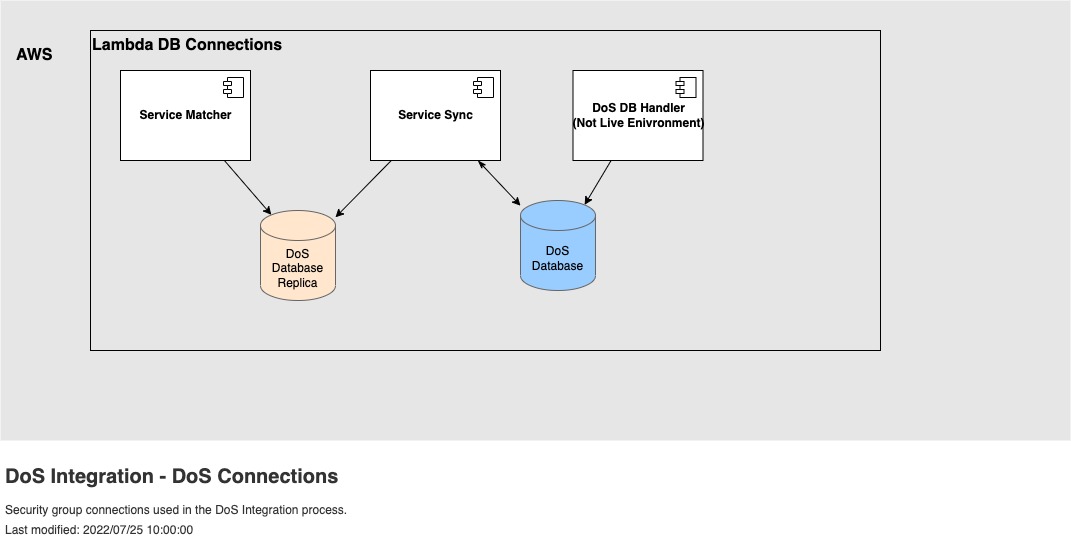

The diagram above was exported from draw.io. Its source (the exported page's mxGraphModel, read from the mxfile embedded in the PNG):
<mxGraphModel dx="925" dy="860" grid="1" gridSize="10" guides="1" tooltips="1" connect="1" arrows="1" fold="1" page="1" pageScale="1" pageWidth="1654" pageHeight="1169" background="#FFFFFF" math="0" shadow="0">
  <root>
    <mxCell id="0" />
    <mxCell id="1" parent="0" />
    <mxCell id="3" value="" style="rounded=0;whiteSpace=wrap;html=1;fillColor=#E6E6E6;dashed=1;strokeColor=none;" parent="1" vertex="1">
      <mxGeometry x="40" y="40" width="1070" height="440" as="geometry" />
    </mxCell>
    <mxCell id="114" value="" style="rounded=0;whiteSpace=wrap;html=1;fillColor=none;" parent="1" vertex="1">
      <mxGeometry x="130" y="70" width="790" height="320" as="geometry" />
    </mxCell>
    <mxCell id="4" value="AWS" style="text;html=1;strokeColor=none;fillColor=none;align=left;verticalAlign=middle;whiteSpace=wrap;rounded=0;fontStyle=1;fontSize=16;" parent="1" vertex="1">
      <mxGeometry x="53.85000000000002" y="60.870000000000005" width="152.29" height="69.13" as="geometry" />
    </mxCell>
    <mxCell id="127" style="edgeStyle=none;html=1;entryX=0.145;entryY=0;entryDx=0;entryDy=4.35;entryPerimeter=0;startArrow=none;startFill=0;" parent="1" source="12" target="112" edge="1">
      <mxGeometry relative="1" as="geometry" />
    </mxCell>
    <mxCell id="12" value="&lt;b&gt;Service Matcher&lt;/b&gt;" style="html=1;dropTarget=0;fillColor=#FFFFFF;" parent="1" vertex="1">
      <mxGeometry x="160" y="110" width="130" height="90" as="geometry" />
    </mxCell>
    <mxCell id="13" value="" style="shape=module;jettyWidth=8;jettyHeight=4;fillColor=#FFFFFF;" parent="12" vertex="1">
      <mxGeometry x="1" width="20" height="20" relative="1" as="geometry">
        <mxPoint x="-27" y="7" as="offset" />
      </mxGeometry>
    </mxCell>
    <mxCell id="24" style="edgeStyle=orthogonalEdgeStyle;rounded=0;orthogonalLoop=1;jettySize=auto;html=1;entryX=0.5;entryY=0;entryDx=0;entryDy=0;" parent="1" edge="1">
      <mxGeometry relative="1" as="geometry">
        <mxPoint x="1395" y="283" as="sourcePoint" />
      </mxGeometry>
    </mxCell>
    <mxCell id="26" style="edgeStyle=orthogonalEdgeStyle;rounded=0;orthogonalLoop=1;jettySize=auto;html=1;entryX=0;entryY=0.5;entryDx=0;entryDy=0;entryPerimeter=0;fontSize=8;fontColor=#000000;startArrow=none;startFill=0;endArrow=classic;endFill=1;strokeColor=#000000;" parent="1" edge="1">
      <mxGeometry relative="1" as="geometry">
        <mxPoint x="1439" y="401" as="sourcePoint" />
      </mxGeometry>
    </mxCell>
    <mxCell id="29" value="DoS Database" style="shape=cylinder3;whiteSpace=wrap;html=1;boundedLbl=1;backgroundOutline=1;size=15;fillColor=#99CCFF;strokeColor=#666666;labelBackgroundColor=none;" parent="1" vertex="1">
      <mxGeometry x="560" y="240" width="75" height="90" as="geometry" />
    </mxCell>
    <mxCell id="37" style="edgeStyle=orthogonalEdgeStyle;rounded=0;orthogonalLoop=1;jettySize=auto;html=1;entryX=0.5;entryY=1;entryDx=0;entryDy=0;entryPerimeter=0;fontSize=10;fontColor=#000000;" parent="1" edge="1">
      <mxGeometry relative="1" as="geometry">
        <mxPoint x="1526" y="445.25" as="targetPoint" />
      </mxGeometry>
    </mxCell>
    <mxCell id="60" value="&lt;h1&gt;&lt;font style=&quot;font-size: 20px&quot;&gt;DoS Integration - DoS Connections&lt;/font&gt;&lt;/h1&gt;&lt;p style=&quot;line-height: 70%&quot;&gt;Security group connections used in the DoS Integration&amp;nbsp;process.&lt;/p&gt;&lt;p style=&quot;line-height: 70%&quot;&gt;Last modified: 2022/07/25 10:00:00&lt;/p&gt;" style="text;html=1;strokeColor=none;fillColor=none;spacing=5;spacingTop=-20;whiteSpace=wrap;overflow=hidden;rounded=0;fontColor=#333333;" parent="1" vertex="1">
      <mxGeometry x="40" y="495" width="496" height="90" as="geometry" />
    </mxCell>
    <mxCell id="125" style="edgeStyle=none;html=1;startArrow=classicThin;startFill=1;" parent="1" source="16" target="29" edge="1">
      <mxGeometry relative="1" as="geometry" />
    </mxCell>
    <mxCell id="126" style="edgeStyle=none;html=1;startArrow=none;startFill=0;endArrow=classic;endFill=1;" parent="1" source="16" target="112" edge="1">
      <mxGeometry relative="1" as="geometry" />
    </mxCell>
    <mxCell id="16" value="&lt;b&gt;Service Sync&lt;/b&gt;" style="html=1;dropTarget=0;fillColor=#FFFFFF;" parent="1" vertex="1">
      <mxGeometry x="410" y="110" width="130" height="90" as="geometry" />
    </mxCell>
    <mxCell id="17" value="" style="shape=module;jettyWidth=8;jettyHeight=4;fillColor=#FFFFFF;" parent="16" vertex="1">
      <mxGeometry x="1" width="20" height="20" relative="1" as="geometry">
        <mxPoint x="-27" y="7" as="offset" />
      </mxGeometry>
    </mxCell>
    <mxCell id="112" value="DoS Database&lt;br&gt;Replica" style="shape=cylinder3;whiteSpace=wrap;html=1;boundedLbl=1;backgroundOutline=1;size=15;fillColor=#FFE6CC;strokeColor=#666666;labelBackgroundColor=none;" parent="1" vertex="1">
      <mxGeometry x="300" y="250" width="75" height="90" as="geometry" />
    </mxCell>
    <mxCell id="124" style="edgeStyle=none;html=1;entryX=0.855;entryY=0;entryDx=0;entryDy=4.35;entryPerimeter=0;" parent="1" source="118" target="29" edge="1">
      <mxGeometry relative="1" as="geometry" />
    </mxCell>
    <mxCell id="118" value="&lt;b&gt;DoS DB Handler&lt;br&gt;(Not Live Enivronment)&lt;br&gt;&lt;/b&gt;" style="html=1;dropTarget=0;fillColor=#FFFFFF;" parent="1" vertex="1">
      <mxGeometry x="612.5" y="110" width="130" height="90" as="geometry" />
    </mxCell>
    <mxCell id="119" value="" style="shape=module;jettyWidth=8;jettyHeight=4;fillColor=#FFFFFF;" parent="118" vertex="1">
      <mxGeometry x="1" width="20" height="20" relative="1" as="geometry">
        <mxPoint x="-27" y="7" as="offset" />
      </mxGeometry>
    </mxCell>
    <mxCell id="131" value="Lambda DB Connections" style="text;html=1;strokeColor=none;fillColor=none;align=left;verticalAlign=middle;whiteSpace=wrap;rounded=0;fontStyle=1;fontSize=16;" parent="1" vertex="1">
      <mxGeometry x="130" y="50" width="240" height="69.13" as="geometry" />
    </mxCell>
  </root>
</mxGraphModel>